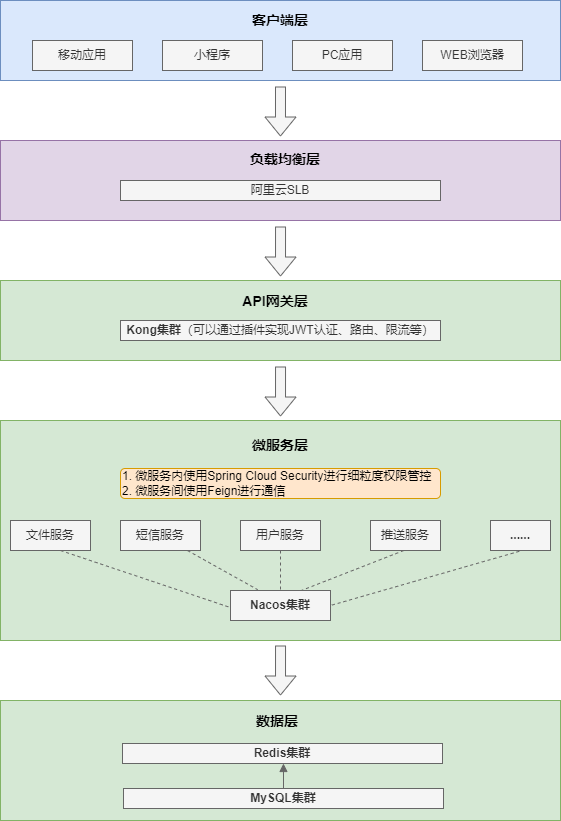

The diagram above was exported from draw.io. Its source (the exported page's mxGraphModel, read from the mxfile embedded in the PNG):
<mxGraphModel dx="1562" dy="846" grid="1" gridSize="10" guides="0" tooltips="1" connect="0" arrows="1" fold="1" page="1" pageScale="1" pageWidth="1654" pageHeight="1169" background="none" math="0" shadow="0">
  <root>
    <mxCell id="0" />
    <mxCell id="1" parent="0" />
    <mxCell id="nI5BspSTpPdeuBY_GLXf-10" value="" style="rounded=0;whiteSpace=wrap;html=1;fillColor=#dae8fc;strokeColor=#6c8ebf;strokeWidth=1;" vertex="1" parent="1">
      <mxGeometry x="360" y="80" width="560" height="80" as="geometry" />
    </mxCell>
    <mxCell id="nI5BspSTpPdeuBY_GLXf-3" value="移动应用" style="rounded=0;whiteSpace=wrap;html=1;strokeWidth=1;fillColor=#f5f5f5;fontColor=#333333;strokeColor=#666666;" vertex="1" parent="1">
      <mxGeometry x="392" y="120" width="100" height="30" as="geometry" />
    </mxCell>
    <mxCell id="nI5BspSTpPdeuBY_GLXf-4" value="WEB浏览器" style="rounded=0;whiteSpace=wrap;html=1;strokeWidth=1;fillColor=#f5f5f5;fontColor=#333333;strokeColor=#666666;" vertex="1" parent="1">
      <mxGeometry x="782" y="120" width="100" height="30" as="geometry" />
    </mxCell>
    <mxCell id="nI5BspSTpPdeuBY_GLXf-5" value="小程序" style="rounded=0;whiteSpace=wrap;html=1;strokeWidth=1;fillColor=#f5f5f5;fontColor=#333333;strokeColor=#666666;" vertex="1" parent="1">
      <mxGeometry x="522" y="120" width="100" height="30" as="geometry" />
    </mxCell>
    <mxCell id="nI5BspSTpPdeuBY_GLXf-11" value="客户端层" style="text;html=1;strokeColor=none;fillColor=none;align=center;verticalAlign=middle;whiteSpace=wrap;rounded=0;fontStyle=1;fontSize=14;" vertex="1" parent="1">
      <mxGeometry x="610" y="85" width="60" height="30" as="geometry" />
    </mxCell>
    <mxCell id="nI5BspSTpPdeuBY_GLXf-13" value="" style="rounded=0;whiteSpace=wrap;html=1;fillColor=#e1d5e7;strokeColor=#9673a6;strokeWidth=1;" vertex="1" parent="1">
      <mxGeometry x="360" y="220" width="560" height="80" as="geometry" />
    </mxCell>
    <mxCell id="nI5BspSTpPdeuBY_GLXf-16" value="" style="rounded=0;whiteSpace=wrap;html=1;fillColor=#d5e8d4;strokeColor=#82b366;strokeWidth=1;" vertex="1" parent="1">
      <mxGeometry x="360" y="360" width="560" height="80" as="geometry" />
    </mxCell>
    <mxCell id="nI5BspSTpPdeuBY_GLXf-17" value="负载均衡层&lt;br&gt;" style="text;html=1;strokeColor=none;fillColor=none;align=center;verticalAlign=middle;whiteSpace=wrap;rounded=0;fontStyle=1;fontSize=14;" vertex="1" parent="1">
      <mxGeometry x="600" y="224" width="90" height="30" as="geometry" />
    </mxCell>
    <mxCell id="nI5BspSTpPdeuBY_GLXf-18" value="阿里云SLB" style="rounded=0;whiteSpace=wrap;html=1;strokeWidth=1;fillColor=#f5f5f5;fontColor=#333333;strokeColor=#666666;" vertex="1" parent="1">
      <mxGeometry x="480" y="260" width="320" height="20" as="geometry" />
    </mxCell>
    <mxCell id="nI5BspSTpPdeuBY_GLXf-19" value="API网关层" style="text;html=1;strokeColor=none;fillColor=none;align=center;verticalAlign=middle;whiteSpace=wrap;rounded=0;fontStyle=1;fontSize=14;" vertex="1" parent="1">
      <mxGeometry x="590" y="366" width="90" height="30" as="geometry" />
    </mxCell>
    <mxCell id="nI5BspSTpPdeuBY_GLXf-20" value="PC应用" style="rounded=0;whiteSpace=wrap;html=1;strokeWidth=1;fillColor=#f5f5f5;fontColor=#333333;strokeColor=#666666;" vertex="1" parent="1">
      <mxGeometry x="652" y="120" width="100" height="30" as="geometry" />
    </mxCell>
    <mxCell id="nI5BspSTpPdeuBY_GLXf-26" value="" style="shape=flexArrow;endArrow=classic;html=1;rounded=0;entryX=0.444;entryY=-0.133;entryDx=0;entryDy=0;entryPerimeter=0;fillColor=#f5f5f5;strokeColor=#666666;" edge="1" parent="1">
      <mxGeometry width="50" height="50" relative="1" as="geometry">
        <mxPoint x="640" y="166" as="sourcePoint" />
        <mxPoint x="639.96" y="216.01" as="targetPoint" />
        <Array as="points" />
      </mxGeometry>
    </mxCell>
    <mxCell id="nI5BspSTpPdeuBY_GLXf-29" value="&lt;b&gt;Kong集群&lt;/b&gt;（可以通过插件实现JWT认证、路由、限流等）" style="rounded=0;whiteSpace=wrap;html=1;strokeWidth=1;fillColor=#f5f5f5;strokeColor=#666666;fontColor=#333333;" vertex="1" parent="1">
      <mxGeometry x="480" y="400" width="320" height="20" as="geometry" />
    </mxCell>
    <mxCell id="nI5BspSTpPdeuBY_GLXf-30" value="" style="shape=flexArrow;endArrow=classic;html=1;rounded=0;entryX=0.444;entryY=-0.133;entryDx=0;entryDy=0;entryPerimeter=0;fillColor=#f5f5f5;strokeColor=#666666;" edge="1" parent="1">
      <mxGeometry width="50" height="50" relative="1" as="geometry">
        <mxPoint x="640.04" y="306" as="sourcePoint" />
        <mxPoint x="640" y="356.01" as="targetPoint" />
        <Array as="points" />
      </mxGeometry>
    </mxCell>
    <mxCell id="nI5BspSTpPdeuBY_GLXf-31" value="" style="rounded=0;whiteSpace=wrap;html=1;fillColor=#d5e8d4;strokeColor=#82b366;strokeWidth=1;" vertex="1" parent="1">
      <mxGeometry x="360" y="500" width="560" height="220" as="geometry" />
    </mxCell>
    <mxCell id="nI5BspSTpPdeuBY_GLXf-32" value="微服务层" style="text;html=1;strokeColor=none;fillColor=none;align=center;verticalAlign=middle;whiteSpace=wrap;rounded=0;fontStyle=1;fontSize=14;" vertex="1" parent="1">
      <mxGeometry x="595" y="510" width="90" height="30" as="geometry" />
    </mxCell>
    <mxCell id="nI5BspSTpPdeuBY_GLXf-33" value="" style="shape=flexArrow;endArrow=classic;html=1;rounded=0;entryX=0.444;entryY=-0.133;entryDx=0;entryDy=0;entryPerimeter=0;fillColor=#f5f5f5;strokeColor=#666666;" edge="1" parent="1">
      <mxGeometry width="50" height="50" relative="1" as="geometry">
        <mxPoint x="640.04" y="446" as="sourcePoint" />
        <mxPoint x="640" y="496.01" as="targetPoint" />
        <Array as="points" />
      </mxGeometry>
    </mxCell>
    <mxCell id="nI5BspSTpPdeuBY_GLXf-44" style="rounded=0;orthogonalLoop=1;jettySize=auto;html=1;entryX=-0.008;entryY=0.56;entryDx=0;entryDy=0;entryPerimeter=0;fillColor=#f5f5f5;strokeColor=#666666;endArrow=none;endFill=0;endSize=4;startArrow=none;startFill=0;dashed=1;" edge="1" parent="1" target="nI5BspSTpPdeuBY_GLXf-39">
      <mxGeometry relative="1" as="geometry">
        <mxPoint x="420" y="630" as="sourcePoint" />
      </mxGeometry>
    </mxCell>
    <mxCell id="nI5BspSTpPdeuBY_GLXf-34" value="文件服务" style="rounded=0;whiteSpace=wrap;html=1;strokeWidth=1;fillColor=#f5f5f5;fontColor=#333333;strokeColor=#666666;" vertex="1" parent="1">
      <mxGeometry x="370" y="600" width="80" height="30" as="geometry" />
    </mxCell>
    <mxCell id="nI5BspSTpPdeuBY_GLXf-43" style="rounded=0;orthogonalLoop=1;jettySize=auto;html=1;entryX=0.272;entryY=-0.027;entryDx=0;entryDy=0;entryPerimeter=0;fillColor=#f5f5f5;strokeColor=#666666;endArrow=none;endFill=0;endSize=4;startArrow=none;startFill=0;dashed=1;" edge="1" parent="1" source="nI5BspSTpPdeuBY_GLXf-35" target="nI5BspSTpPdeuBY_GLXf-39">
      <mxGeometry relative="1" as="geometry" />
    </mxCell>
    <mxCell id="nI5BspSTpPdeuBY_GLXf-35" value="短信服务" style="rounded=0;whiteSpace=wrap;html=1;strokeWidth=1;fillColor=#f5f5f5;fontColor=#333333;strokeColor=#666666;" vertex="1" parent="1">
      <mxGeometry x="480" y="600" width="80" height="30" as="geometry" />
    </mxCell>
    <mxCell id="nI5BspSTpPdeuBY_GLXf-42" style="edgeStyle=orthogonalEdgeStyle;rounded=0;orthogonalLoop=1;jettySize=auto;html=1;fillColor=#f5f5f5;strokeColor=#666666;endArrow=none;endFill=0;endSize=4;startArrow=none;startFill=0;dashed=1;" edge="1" parent="1" source="nI5BspSTpPdeuBY_GLXf-36" target="nI5BspSTpPdeuBY_GLXf-39">
      <mxGeometry relative="1" as="geometry" />
    </mxCell>
    <mxCell id="nI5BspSTpPdeuBY_GLXf-36" value="用户服务" style="rounded=0;whiteSpace=wrap;html=1;strokeWidth=1;fillColor=#f5f5f5;strokeColor=#666666;fontStyle=0;fontColor=#333333;" vertex="1" parent="1">
      <mxGeometry x="600" y="600" width="80" height="30" as="geometry" />
    </mxCell>
    <mxCell id="nI5BspSTpPdeuBY_GLXf-45" style="rounded=0;orthogonalLoop=1;jettySize=auto;html=1;exitX=0.476;exitY=1;exitDx=0;exitDy=0;exitPerimeter=0;entryX=0.688;entryY=0.027;entryDx=0;entryDy=0;entryPerimeter=0;fillColor=#f5f5f5;strokeColor=#666666;endArrow=none;endFill=0;endSize=4;startArrow=none;startFill=0;dashed=1;" edge="1" parent="1" source="nI5BspSTpPdeuBY_GLXf-37" target="nI5BspSTpPdeuBY_GLXf-39">
      <mxGeometry relative="1" as="geometry">
        <mxPoint x="668" y="668" as="targetPoint" />
      </mxGeometry>
    </mxCell>
    <mxCell id="nI5BspSTpPdeuBY_GLXf-37" value="推送服务" style="rounded=0;whiteSpace=wrap;html=1;strokeWidth=1;fillColor=#f5f5f5;fontColor=#333333;strokeColor=#666666;" vertex="1" parent="1">
      <mxGeometry x="730" y="600" width="70" height="30" as="geometry" />
    </mxCell>
    <mxCell id="nI5BspSTpPdeuBY_GLXf-46" style="rounded=0;orthogonalLoop=1;jettySize=auto;html=1;exitX=0.48;exitY=1.027;exitDx=0;exitDy=0;exitPerimeter=0;fillColor=#f5f5f5;strokeColor=#666666;endArrow=none;endFill=0;endSize=4;startArrow=none;startFill=0;dashed=1;" edge="1" parent="1" source="nI5BspSTpPdeuBY_GLXf-38">
      <mxGeometry relative="1" as="geometry">
        <mxPoint x="690" y="685" as="targetPoint" />
      </mxGeometry>
    </mxCell>
    <mxCell id="nI5BspSTpPdeuBY_GLXf-38" value="......" style="rounded=0;whiteSpace=wrap;html=1;strokeWidth=1;fillColor=#f5f5f5;fontColor=#333333;strokeColor=#666666;fontStyle=1" vertex="1" parent="1">
      <mxGeometry x="850" y="600" width="60" height="30" as="geometry" />
    </mxCell>
    <mxCell id="nI5BspSTpPdeuBY_GLXf-39" value="Nacos集群" style="rounded=0;whiteSpace=wrap;html=1;strokeWidth=1;fillColor=#f5f5f5;fontColor=#333333;strokeColor=#666666;fontStyle=1" vertex="1" parent="1">
      <mxGeometry x="590" y="670" width="100" height="30" as="geometry" />
    </mxCell>
    <mxCell id="nI5BspSTpPdeuBY_GLXf-56" value="1. 微服务内使用Spring Cloud Security进行细粒度权限管控&lt;br&gt;2. 微服务间使用Feign进行通信" style="rounded=1;whiteSpace=wrap;html=1;align=left;fillColor=#FFE6CC;strokeColor=#d79b00;" vertex="1" parent="1">
      <mxGeometry x="480" y="548" width="320" height="30" as="geometry" />
    </mxCell>
    <mxCell id="nI5BspSTpPdeuBY_GLXf-57" value="" style="rounded=0;whiteSpace=wrap;html=1;fillColor=#d5e8d4;strokeColor=#82b366;strokeWidth=1;" vertex="1" parent="1">
      <mxGeometry x="360" y="780" width="560" height="120" as="geometry" />
    </mxCell>
    <mxCell id="nI5BspSTpPdeuBY_GLXf-58" value="" style="shape=flexArrow;endArrow=classic;html=1;rounded=0;entryX=0.444;entryY=-0.133;entryDx=0;entryDy=0;entryPerimeter=0;fillColor=#f5f5f5;strokeColor=#666666;" edge="1" parent="1">
      <mxGeometry width="50" height="50" relative="1" as="geometry">
        <mxPoint x="640.04" y="725" as="sourcePoint" />
        <mxPoint x="640" y="775.01" as="targetPoint" />
        <Array as="points" />
      </mxGeometry>
    </mxCell>
    <mxCell id="nI5BspSTpPdeuBY_GLXf-59" value="数据层" style="text;html=1;strokeColor=none;fillColor=none;align=center;verticalAlign=middle;whiteSpace=wrap;rounded=0;fontStyle=1;fontSize=14;" vertex="1" parent="1">
      <mxGeometry x="592" y="786" width="90" height="30" as="geometry" />
    </mxCell>
    <mxCell id="nI5BspSTpPdeuBY_GLXf-60" value="&lt;b&gt;Redis集群&lt;/b&gt;" style="rounded=0;whiteSpace=wrap;html=1;strokeWidth=1;fillColor=#f5f5f5;strokeColor=#666666;fontColor=#333333;" vertex="1" parent="1">
      <mxGeometry x="482" y="823" width="320" height="20" as="geometry" />
    </mxCell>
    <mxCell id="nI5BspSTpPdeuBY_GLXf-63" style="edgeStyle=orthogonalEdgeStyle;rounded=0;orthogonalLoop=1;jettySize=auto;html=1;entryX=0.503;entryY=1;entryDx=0;entryDy=0;entryPerimeter=0;fillColor=#f5f5f5;strokeColor=#666666;endArrow=block;endFill=1;" edge="1" parent="1" source="nI5BspSTpPdeuBY_GLXf-61" target="nI5BspSTpPdeuBY_GLXf-60">
      <mxGeometry relative="1" as="geometry" />
    </mxCell>
    <mxCell id="nI5BspSTpPdeuBY_GLXf-61" value="&lt;b&gt;MySQL集群&lt;/b&gt;" style="rounded=0;whiteSpace=wrap;html=1;strokeWidth=1;fillColor=#f5f5f5;strokeColor=#666666;fontColor=#333333;" vertex="1" parent="1">
      <mxGeometry x="483" y="868" width="320" height="20" as="geometry" />
    </mxCell>
  </root>
</mxGraphModel>